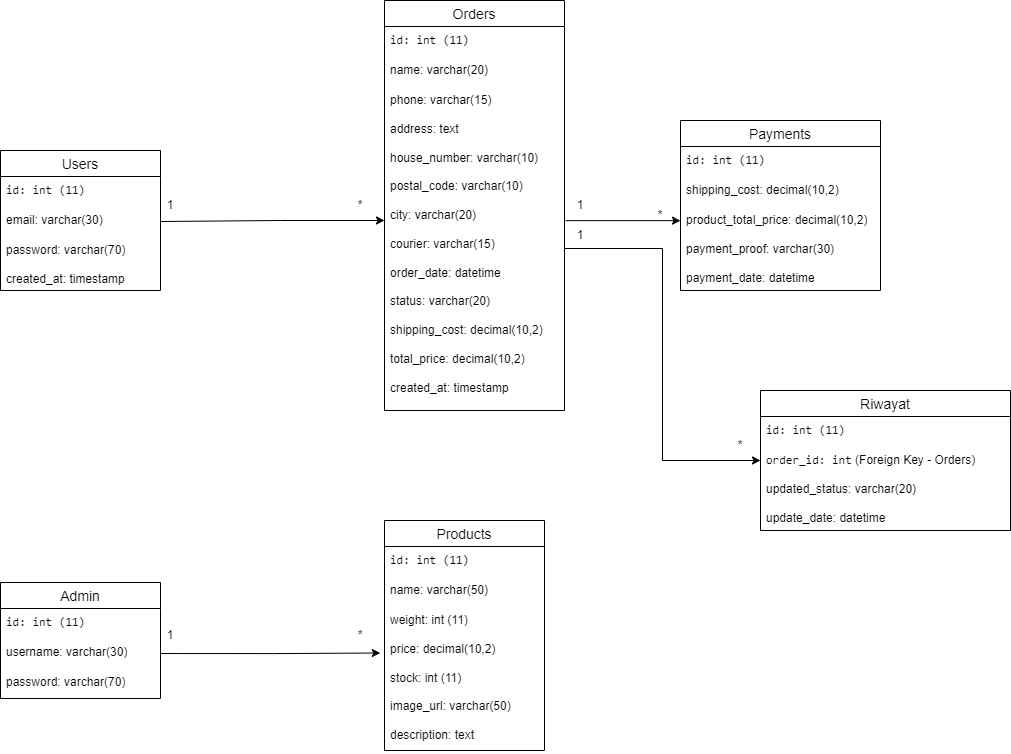

The diagram above was exported from draw.io. Its source (the exported page's mxGraphModel, read from the mxfile embedded in the PNG):
<mxGraphModel dx="1444" dy="1980" grid="1" gridSize="10" guides="1" tooltips="1" connect="1" arrows="1" fold="1" page="1" pageScale="1" pageWidth="827" pageHeight="1169" math="0" shadow="0">
  <root>
    <mxCell id="0" />
    <mxCell id="1" parent="0" />
    <mxCell id="DtCnGqlCHrdVnKcQx5mL-41" value="Admin" style="swimlane;fontStyle=0;childLayout=stackLayout;horizontal=1;startSize=26;horizontalStack=0;resizeParent=1;resizeParentMax=0;resizeLast=0;collapsible=1;marginBottom=0;align=center;fontSize=14;" vertex="1" parent="1">
      <mxGeometry x="30" y="162" width="160" height="116" as="geometry" />
    </mxCell>
    <mxCell id="DtCnGqlCHrdVnKcQx5mL-42" value="&lt;code&gt;id: int (11)&lt;/code&gt;" style="text;strokeColor=none;fillColor=none;spacingLeft=4;spacingRight=4;overflow=hidden;rotatable=0;points=[[0,0.5],[1,0.5]];portConstraint=eastwest;fontSize=12;whiteSpace=wrap;html=1;" vertex="1" parent="DtCnGqlCHrdVnKcQx5mL-41">
      <mxGeometry y="26" width="160" height="30" as="geometry" />
    </mxCell>
    <mxCell id="DtCnGqlCHrdVnKcQx5mL-43" value="username: varchar(30)" style="text;strokeColor=none;fillColor=none;spacingLeft=4;spacingRight=4;overflow=hidden;rotatable=0;points=[[0,0.5],[1,0.5]];portConstraint=eastwest;fontSize=12;whiteSpace=wrap;html=1;" vertex="1" parent="DtCnGqlCHrdVnKcQx5mL-41">
      <mxGeometry y="56" width="160" height="30" as="geometry" />
    </mxCell>
    <mxCell id="DtCnGqlCHrdVnKcQx5mL-44" value="password: varchar(70)" style="text;strokeColor=none;fillColor=none;spacingLeft=4;spacingRight=4;overflow=hidden;rotatable=0;points=[[0,0.5],[1,0.5]];portConstraint=eastwest;fontSize=12;whiteSpace=wrap;html=1;" vertex="1" parent="DtCnGqlCHrdVnKcQx5mL-41">
      <mxGeometry y="86" width="160" height="30" as="geometry" />
    </mxCell>
    <mxCell id="DtCnGqlCHrdVnKcQx5mL-45" value="Users" style="swimlane;fontStyle=0;childLayout=stackLayout;horizontal=1;startSize=26;horizontalStack=0;resizeParent=1;resizeParentMax=0;resizeLast=0;collapsible=1;marginBottom=0;align=center;fontSize=14;" vertex="1" parent="1">
      <mxGeometry x="30" y="-270" width="160" height="140" as="geometry" />
    </mxCell>
    <mxCell id="DtCnGqlCHrdVnKcQx5mL-46" value="&lt;code&gt;id: int (11)&lt;/code&gt;" style="text;strokeColor=none;fillColor=none;spacingLeft=4;spacingRight=4;overflow=hidden;rotatable=0;points=[[0,0.5],[1,0.5]];portConstraint=eastwest;fontSize=12;whiteSpace=wrap;html=1;" vertex="1" parent="DtCnGqlCHrdVnKcQx5mL-45">
      <mxGeometry y="26" width="160" height="30" as="geometry" />
    </mxCell>
    <mxCell id="DtCnGqlCHrdVnKcQx5mL-47" value="email: varchar(30)" style="text;strokeColor=none;fillColor=none;spacingLeft=4;spacingRight=4;overflow=hidden;rotatable=0;points=[[0,0.5],[1,0.5]];portConstraint=eastwest;fontSize=12;whiteSpace=wrap;html=1;" vertex="1" parent="DtCnGqlCHrdVnKcQx5mL-45">
      <mxGeometry y="56" width="160" height="30" as="geometry" />
    </mxCell>
    <mxCell id="DtCnGqlCHrdVnKcQx5mL-48" value="password: varchar(70)&lt;div&gt;&lt;br&gt;&lt;/div&gt;&lt;div&gt;created_at: timestamp&lt;br&gt;&lt;/div&gt;" style="text;strokeColor=none;fillColor=none;spacingLeft=4;spacingRight=4;overflow=hidden;rotatable=0;points=[[0,0.5],[1,0.5]];portConstraint=eastwest;fontSize=12;whiteSpace=wrap;html=1;" vertex="1" parent="DtCnGqlCHrdVnKcQx5mL-45">
      <mxGeometry y="86" width="160" height="54" as="geometry" />
    </mxCell>
    <mxCell id="DtCnGqlCHrdVnKcQx5mL-49" value="Products" style="swimlane;fontStyle=0;childLayout=stackLayout;horizontal=1;startSize=26;horizontalStack=0;resizeParent=1;resizeParentMax=0;resizeLast=0;collapsible=1;marginBottom=0;align=center;fontSize=14;" vertex="1" parent="1">
      <mxGeometry x="414" y="100" width="160" height="230" as="geometry" />
    </mxCell>
    <mxCell id="DtCnGqlCHrdVnKcQx5mL-50" value="&lt;code&gt;id: int (11)&lt;/code&gt;" style="text;strokeColor=none;fillColor=none;spacingLeft=4;spacingRight=4;overflow=hidden;rotatable=0;points=[[0,0.5],[1,0.5]];portConstraint=eastwest;fontSize=12;whiteSpace=wrap;html=1;" vertex="1" parent="DtCnGqlCHrdVnKcQx5mL-49">
      <mxGeometry y="26" width="160" height="30" as="geometry" />
    </mxCell>
    <mxCell id="DtCnGqlCHrdVnKcQx5mL-51" value="name: varchar(50)" style="text;strokeColor=none;fillColor=none;spacingLeft=4;spacingRight=4;overflow=hidden;rotatable=0;points=[[0,0.5],[1,0.5]];portConstraint=eastwest;fontSize=12;whiteSpace=wrap;html=1;" vertex="1" parent="DtCnGqlCHrdVnKcQx5mL-49">
      <mxGeometry y="56" width="160" height="30" as="geometry" />
    </mxCell>
    <mxCell id="DtCnGqlCHrdVnKcQx5mL-52" value="&lt;div&gt;weight: int (11)&lt;br&gt;&lt;/div&gt;&lt;div&gt;&lt;br&gt;&lt;/div&gt;&lt;div&gt;price: decimal(10,2)&lt;br&gt;&lt;/div&gt;&lt;div&gt;&lt;br&gt;&lt;/div&gt;&lt;div&gt;stock: int (11)&lt;br&gt;&lt;/div&gt;&lt;div&gt;&lt;br&gt;&lt;/div&gt;&lt;div&gt;image_url: varchar(50)&lt;br&gt;&lt;/div&gt;&lt;div&gt;&lt;br&gt;&lt;/div&gt;&lt;div&gt;description: text&lt;br&gt;&lt;/div&gt;" style="text;strokeColor=none;fillColor=none;spacingLeft=4;spacingRight=4;overflow=hidden;rotatable=0;points=[[0,0.5],[1,0.5]];portConstraint=eastwest;fontSize=12;whiteSpace=wrap;html=1;" vertex="1" parent="DtCnGqlCHrdVnKcQx5mL-49">
      <mxGeometry y="86" width="160" height="144" as="geometry" />
    </mxCell>
    <mxCell id="DtCnGqlCHrdVnKcQx5mL-53" value="Orders" style="swimlane;fontStyle=0;childLayout=stackLayout;horizontal=1;startSize=26;horizontalStack=0;resizeParent=1;resizeParentMax=0;resizeLast=0;collapsible=1;marginBottom=0;align=center;fontSize=14;" vertex="1" parent="1">
      <mxGeometry x="414" y="-420" width="180" height="410" as="geometry" />
    </mxCell>
    <mxCell id="DtCnGqlCHrdVnKcQx5mL-54" value="&lt;code&gt;id: int (11)&lt;/code&gt;" style="text;strokeColor=none;fillColor=none;spacingLeft=4;spacingRight=4;overflow=hidden;rotatable=0;points=[[0,0.5],[1,0.5]];portConstraint=eastwest;fontSize=12;whiteSpace=wrap;html=1;" vertex="1" parent="DtCnGqlCHrdVnKcQx5mL-53">
      <mxGeometry y="26" width="180" height="30" as="geometry" />
    </mxCell>
    <mxCell id="DtCnGqlCHrdVnKcQx5mL-55" value="name: varchar(20)" style="text;strokeColor=none;fillColor=none;spacingLeft=4;spacingRight=4;overflow=hidden;rotatable=0;points=[[0,0.5],[1,0.5]];portConstraint=eastwest;fontSize=12;whiteSpace=wrap;html=1;" vertex="1" parent="DtCnGqlCHrdVnKcQx5mL-53">
      <mxGeometry y="56" width="180" height="30" as="geometry" />
    </mxCell>
    <mxCell id="DtCnGqlCHrdVnKcQx5mL-56" value="&lt;div&gt;phone: varchar(15)&lt;br&gt;&lt;/div&gt;&lt;div&gt;&lt;br&gt;&lt;/div&gt;&lt;div&gt;address: text&lt;br&gt;&lt;/div&gt;&lt;div&gt;&lt;br&gt;&lt;/div&gt;&lt;div&gt;house_number: varchar(10)&lt;br&gt;&lt;/div&gt;&lt;div&gt;&lt;br&gt;&lt;/div&gt;&lt;div&gt;postal_code: varchar(10)&lt;br&gt;&lt;/div&gt;&lt;div&gt;&lt;br&gt;&lt;/div&gt;&lt;div&gt;city: varchar(20)&lt;br&gt;&lt;/div&gt;&lt;div&gt;&lt;br&gt;&lt;/div&gt;&lt;div&gt;courier: varchar(15)&lt;br&gt;&lt;/div&gt;&lt;div&gt;&lt;br&gt;&lt;/div&gt;&lt;div&gt;order_date: datetime&lt;br&gt;&lt;/div&gt;&lt;div&gt;&lt;br&gt;&lt;/div&gt;&lt;div&gt;status: varchar(20)&lt;br&gt;&lt;/div&gt;&lt;div&gt;&lt;br&gt;&lt;/div&gt;&lt;div&gt;shipping_cost: decimal(10,2)&lt;br&gt;&lt;/div&gt;&lt;div&gt;&lt;br&gt;&lt;/div&gt;&lt;div&gt;total_price: decimal(10,2)&lt;br&gt;&lt;/div&gt;&lt;div&gt;&lt;br&gt;&lt;/div&gt;&lt;div&gt;created_at: timestamp&lt;br&gt;&lt;/div&gt;&lt;div&gt;&lt;br&gt;&lt;/div&gt;&lt;div&gt;&lt;br&gt;&lt;/div&gt;" style="text;strokeColor=none;fillColor=none;spacingLeft=4;spacingRight=4;overflow=hidden;rotatable=0;points=[[0,0.5],[1,0.5]];portConstraint=eastwest;fontSize=12;whiteSpace=wrap;html=1;" vertex="1" parent="DtCnGqlCHrdVnKcQx5mL-53">
      <mxGeometry y="86" width="180" height="324" as="geometry" />
    </mxCell>
    <mxCell id="DtCnGqlCHrdVnKcQx5mL-62" value="Payments" style="swimlane;fontStyle=0;childLayout=stackLayout;horizontal=1;startSize=26;horizontalStack=0;resizeParent=1;resizeParentMax=0;resizeLast=0;collapsible=1;marginBottom=0;align=center;fontSize=14;" vertex="1" parent="1">
      <mxGeometry x="710" y="-300" width="200" height="170" as="geometry" />
    </mxCell>
    <mxCell id="DtCnGqlCHrdVnKcQx5mL-63" value="&lt;code&gt;id: int (11)&lt;/code&gt;" style="text;strokeColor=none;fillColor=none;spacingLeft=4;spacingRight=4;overflow=hidden;rotatable=0;points=[[0,0.5],[1,0.5]];portConstraint=eastwest;fontSize=12;whiteSpace=wrap;html=1;" vertex="1" parent="DtCnGqlCHrdVnKcQx5mL-62">
      <mxGeometry y="26" width="200" height="30" as="geometry" />
    </mxCell>
    <mxCell id="DtCnGqlCHrdVnKcQx5mL-64" value="shipping_cost: decimal(10,2)" style="text;strokeColor=none;fillColor=none;spacingLeft=4;spacingRight=4;overflow=hidden;rotatable=0;points=[[0,0.5],[1,0.5]];portConstraint=eastwest;fontSize=12;whiteSpace=wrap;html=1;" vertex="1" parent="DtCnGqlCHrdVnKcQx5mL-62">
      <mxGeometry y="56" width="200" height="30" as="geometry" />
    </mxCell>
    <mxCell id="DtCnGqlCHrdVnKcQx5mL-65" value="&lt;div&gt;product_total_price: decimal(10,2)&lt;br&gt;&lt;/div&gt;&lt;div&gt;&lt;br&gt;&lt;/div&gt;&lt;div&gt;payment_proof: varchar(30)&lt;br&gt;&lt;/div&gt;&lt;div&gt;&lt;br&gt;&lt;/div&gt;&lt;div&gt;payment_date: datetime&lt;br&gt;&lt;/div&gt;&lt;div&gt;&lt;br&gt;&lt;/div&gt;" style="text;strokeColor=none;fillColor=none;spacingLeft=4;spacingRight=4;overflow=hidden;rotatable=0;points=[[0,0.5],[1,0.5]];portConstraint=eastwest;fontSize=12;whiteSpace=wrap;html=1;" vertex="1" parent="DtCnGqlCHrdVnKcQx5mL-62">
      <mxGeometry y="86" width="200" height="84" as="geometry" />
    </mxCell>
    <mxCell id="DtCnGqlCHrdVnKcQx5mL-70" value="Riwayat" style="swimlane;fontStyle=0;childLayout=stackLayout;horizontal=1;startSize=26;horizontalStack=0;resizeParent=1;resizeParentMax=0;resizeLast=0;collapsible=1;marginBottom=0;align=center;fontSize=14;" vertex="1" parent="1">
      <mxGeometry x="790" y="-30" width="250" height="140" as="geometry" />
    </mxCell>
    <mxCell id="DtCnGqlCHrdVnKcQx5mL-71" value="&lt;code&gt;id: int (11)&lt;/code&gt;" style="text;strokeColor=none;fillColor=none;spacingLeft=4;spacingRight=4;overflow=hidden;rotatable=0;points=[[0,0.5],[1,0.5]];portConstraint=eastwest;fontSize=12;whiteSpace=wrap;html=1;" vertex="1" parent="DtCnGqlCHrdVnKcQx5mL-70">
      <mxGeometry y="26" width="250" height="30" as="geometry" />
    </mxCell>
    <mxCell id="DtCnGqlCHrdVnKcQx5mL-73" value="&lt;div&gt;&lt;code&gt;order_id: int&lt;/code&gt; (Foreign Key - Orders)&lt;br&gt;&lt;/div&gt;&lt;div&gt;&lt;br&gt;&lt;/div&gt;&lt;div&gt;updated_status: varchar(20)&lt;br&gt;&lt;/div&gt;&lt;div&gt;&lt;br&gt;&lt;/div&gt;&lt;div&gt;update_date: datetime&lt;br&gt;&lt;/div&gt;" style="text;strokeColor=none;fillColor=none;spacingLeft=4;spacingRight=4;overflow=hidden;rotatable=0;points=[[0,0.5],[1,0.5]];portConstraint=eastwest;fontSize=12;whiteSpace=wrap;html=1;" vertex="1" parent="DtCnGqlCHrdVnKcQx5mL-70">
      <mxGeometry y="56" width="250" height="84" as="geometry" />
    </mxCell>
    <mxCell id="DtCnGqlCHrdVnKcQx5mL-75" style="edgeStyle=orthogonalEdgeStyle;rounded=0;orthogonalLoop=1;jettySize=auto;html=1;exitX=1;exitY=0.5;exitDx=0;exitDy=0;" edge="1" parent="1" source="DtCnGqlCHrdVnKcQx5mL-47" target="DtCnGqlCHrdVnKcQx5mL-56">
      <mxGeometry relative="1" as="geometry">
        <mxPoint x="350" y="-200" as="targetPoint" />
        <Array as="points">
          <mxPoint x="310" y="-200" />
          <mxPoint x="310" y="-200" />
        </Array>
      </mxGeometry>
    </mxCell>
    <mxCell id="DtCnGqlCHrdVnKcQx5mL-78" style="edgeStyle=orthogonalEdgeStyle;rounded=0;orthogonalLoop=1;jettySize=auto;html=1;exitX=1;exitY=0.5;exitDx=0;exitDy=0;entryX=-0.026;entryY=0.323;entryDx=0;entryDy=0;entryPerimeter=0;" edge="1" parent="1" source="DtCnGqlCHrdVnKcQx5mL-43" target="DtCnGqlCHrdVnKcQx5mL-52">
      <mxGeometry relative="1" as="geometry" />
    </mxCell>
    <mxCell id="DtCnGqlCHrdVnKcQx5mL-81" style="edgeStyle=orthogonalEdgeStyle;rounded=0;orthogonalLoop=1;jettySize=auto;html=1;exitX=1.006;exitY=0.414;exitDx=0;exitDy=0;exitPerimeter=0;" edge="1" parent="1" source="DtCnGqlCHrdVnKcQx5mL-56" target="DtCnGqlCHrdVnKcQx5mL-65">
      <mxGeometry relative="1" as="geometry">
        <mxPoint x="710" y="-200" as="sourcePoint" />
        <mxPoint x="800.5999999999999" y="-196.6959999999999" as="targetPoint" />
        <Array as="points">
          <mxPoint x="780" y="-200" />
          <mxPoint x="780" y="-200" />
        </Array>
      </mxGeometry>
    </mxCell>
    <mxCell id="DtCnGqlCHrdVnKcQx5mL-83" style="edgeStyle=orthogonalEdgeStyle;rounded=0;orthogonalLoop=1;jettySize=auto;html=1;exitX=1;exitY=0.5;exitDx=0;exitDy=0;entryX=0;entryY=0.5;entryDx=0;entryDy=0;" edge="1" parent="1" source="DtCnGqlCHrdVnKcQx5mL-56" target="DtCnGqlCHrdVnKcQx5mL-70">
      <mxGeometry relative="1" as="geometry" />
    </mxCell>
    <mxCell id="DtCnGqlCHrdVnKcQx5mL-84" value="1" style="text;html=1;align=center;verticalAlign=middle;whiteSpace=wrap;rounded=0;" vertex="1" parent="1">
      <mxGeometry x="170" y="-230" width="60" height="30" as="geometry" />
    </mxCell>
    <mxCell id="DtCnGqlCHrdVnKcQx5mL-85" value="*" style="text;html=1;align=center;verticalAlign=middle;whiteSpace=wrap;rounded=0;" vertex="1" parent="1">
      <mxGeometry x="360" y="-230" width="60" height="30" as="geometry" />
    </mxCell>
    <mxCell id="DtCnGqlCHrdVnKcQx5mL-86" value="1" style="text;html=1;align=center;verticalAlign=middle;whiteSpace=wrap;rounded=0;" vertex="1" parent="1">
      <mxGeometry x="170" y="200" width="60" height="30" as="geometry" />
    </mxCell>
    <mxCell id="DtCnGqlCHrdVnKcQx5mL-87" value="1" style="text;html=1;align=center;verticalAlign=middle;whiteSpace=wrap;rounded=0;" vertex="1" parent="1">
      <mxGeometry x="580" y="-200" width="60" height="30" as="geometry" />
    </mxCell>
    <mxCell id="DtCnGqlCHrdVnKcQx5mL-88" value="1" style="text;html=1;align=center;verticalAlign=middle;whiteSpace=wrap;rounded=0;" vertex="1" parent="1">
      <mxGeometry x="580" y="-230" width="60" height="30" as="geometry" />
    </mxCell>
    <mxCell id="DtCnGqlCHrdVnKcQx5mL-89" value="*" style="text;html=1;align=center;verticalAlign=middle;whiteSpace=wrap;rounded=0;" vertex="1" parent="1">
      <mxGeometry x="360" y="200" width="60" height="30" as="geometry" />
    </mxCell>
    <mxCell id="DtCnGqlCHrdVnKcQx5mL-90" value="*" style="text;html=1;align=center;verticalAlign=middle;whiteSpace=wrap;rounded=0;" vertex="1" parent="1">
      <mxGeometry x="740" y="10" width="60" height="30" as="geometry" />
    </mxCell>
    <mxCell id="DtCnGqlCHrdVnKcQx5mL-91" value="*" style="text;html=1;align=center;verticalAlign=middle;whiteSpace=wrap;rounded=0;" vertex="1" parent="1">
      <mxGeometry x="660" y="-220" width="60" height="30" as="geometry" />
    </mxCell>
  </root>
</mxGraphModel>